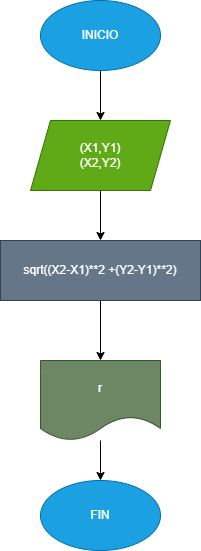

The diagram above was exported from draw.io. Its source (the exported page's mxGraphModel, read from the mxfile embedded in the PNG):
<mxGraphModel dx="534" dy="467" grid="1" gridSize="10" guides="1" tooltips="1" connect="1" arrows="1" fold="1" page="1" pageScale="1" pageWidth="127700" pageHeight="167700" math="0" shadow="0">
  <root>
    <mxCell id="0" />
    <mxCell id="1" parent="0" />
    <mxCell id="3" style="edgeStyle=none;html=1;" parent="1" source="2" target="4" edge="1">
      <mxGeometry relative="1" as="geometry">
        <mxPoint x="320" y="120" as="targetPoint" />
      </mxGeometry>
    </mxCell>
    <mxCell id="2" value="INICIO" style="ellipse;whiteSpace=wrap;html=1;fillColor=#1ba1e2;fontColor=#ffffff;strokeColor=#006EAF;" parent="1" vertex="1">
      <mxGeometry x="260" y="20" width="120" height="70" as="geometry" />
    </mxCell>
    <mxCell id="5" style="edgeStyle=none;html=1;entryX=0.5;entryY=0;entryDx=0;entryDy=0;" parent="1" source="4" target="7" edge="1">
      <mxGeometry relative="1" as="geometry">
        <mxPoint x="320" y="250" as="targetPoint" />
      </mxGeometry>
    </mxCell>
    <mxCell id="4" value="(X1,Y1)&lt;br&gt;(X2,Y2)" style="shape=parallelogram;perimeter=parallelogramPerimeter;whiteSpace=wrap;html=1;fixedSize=1;fillColor=#60a917;fontColor=#ffffff;strokeColor=#2D7600;" parent="1" vertex="1">
      <mxGeometry x="250" y="140" width="140" height="70" as="geometry" />
    </mxCell>
    <mxCell id="8" style="edgeStyle=none;html=1;entryX=0.5;entryY=0;entryDx=0;entryDy=0;" parent="1" source="7" target="10" edge="1">
      <mxGeometry relative="1" as="geometry">
        <mxPoint x="323.47826086956525" y="370" as="targetPoint" />
      </mxGeometry>
    </mxCell>
    <mxCell id="7" value="sqrt((X2-X1)**2 +(Y2-Y1)**2)" style="rounded=0;whiteSpace=wrap;html=1;fillColor=#647687;fontColor=#ffffff;strokeColor=#314354;" parent="1" vertex="1">
      <mxGeometry x="220" y="260" width="200" height="60" as="geometry" />
    </mxCell>
    <mxCell id="12" style="edgeStyle=none;html=1;" parent="1" source="10" edge="1">
      <mxGeometry relative="1" as="geometry">
        <mxPoint x="320" y="500" as="targetPoint" />
      </mxGeometry>
    </mxCell>
    <mxCell id="10" value="r" style="shape=document;whiteSpace=wrap;html=1;boundedLbl=1;fillColor=#6d8764;fontColor=#ffffff;strokeColor=#3A5431;" parent="1" vertex="1">
      <mxGeometry x="260" y="380" width="120" height="80" as="geometry" />
    </mxCell>
    <mxCell id="13" value="FIN" style="ellipse;whiteSpace=wrap;html=1;fillColor=#1ba1e2;fontColor=#ffffff;strokeColor=#006EAF;" parent="1" vertex="1">
      <mxGeometry x="260" y="500" width="120" height="70" as="geometry" />
    </mxCell>
  </root>
</mxGraphModel>